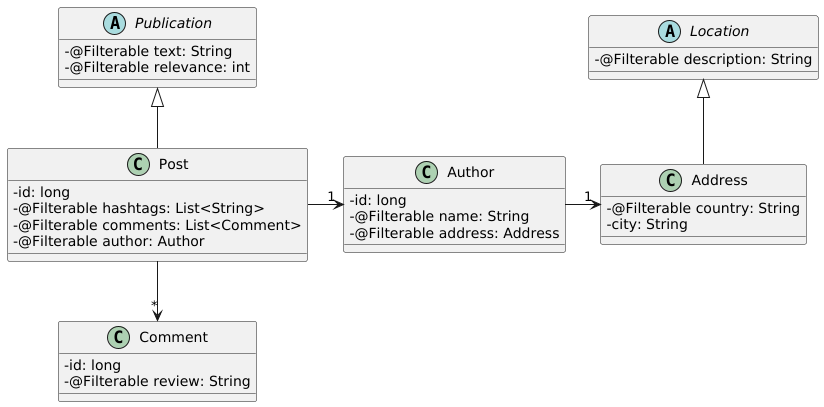

The diagram above was rendered by PlantUML. Its source (embedded in the PNG):
@startuml

skinparam classAttributeIconSize 0

abstract class Publication {
    - @Filterable text: String
    - @Filterable relevance: int
}
class Post {
    - id: long
    - @Filterable hashtags: List<String>
    - @Filterable comments: List<Comment>
    - @Filterable author: Author
}
class Comment {
    - id: long
    - @Filterable review: String
}
class Author {
    - id: long
    - @Filterable name: String
    - @Filterable address: Address
}
class Address {
    - @Filterable country: String
    - city: String
}
abstract class Location {
    - @Filterable description: String
}

Publication <|-- Post
Post -down-> "*" Comment
Post -right-> "1" Author
Author -right-> "1" Address
Location <|-- Address

@enduml